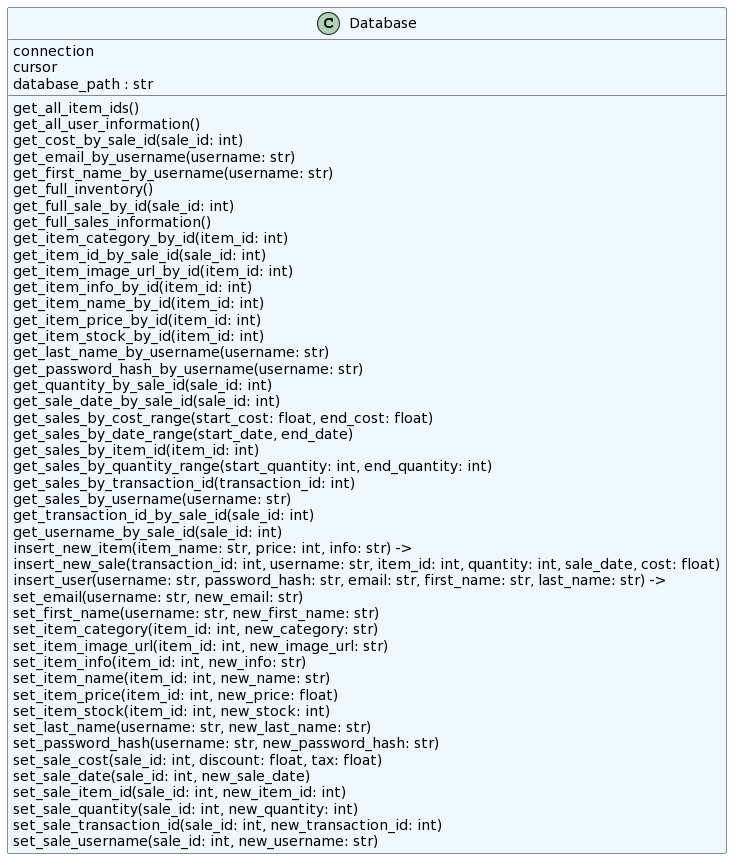

The diagram above was rendered by PlantUML. Its source (embedded in the PNG):
@startuml
set namespaceSeparator none
class "Database" as database.db.Database #aliceblue {
  connection
  cursor
  database_path : str
  get_all_item_ids()
  get_all_user_information()
  get_cost_by_sale_id(sale_id: int)
  get_email_by_username(username: str)
  get_first_name_by_username(username: str)
  get_full_inventory()
  get_full_sale_by_id(sale_id: int)
  get_full_sales_information()
  get_item_category_by_id(item_id: int)
  get_item_id_by_sale_id(sale_id: int)
  get_item_image_url_by_id(item_id: int)
  get_item_info_by_id(item_id: int)
  get_item_name_by_id(item_id: int)
  get_item_price_by_id(item_id: int)
  get_item_stock_by_id(item_id: int)
  get_last_name_by_username(username: str)
  get_password_hash_by_username(username: str)
  get_quantity_by_sale_id(sale_id: int)
  get_sale_date_by_sale_id(sale_id: int)
  get_sales_by_cost_range(start_cost: float, end_cost: float)
  get_sales_by_date_range(start_date, end_date)
  get_sales_by_item_id(item_id: int)
  get_sales_by_quantity_range(start_quantity: int, end_quantity: int)
  get_sales_by_transaction_id(transaction_id: int)
  get_sales_by_username(username: str)
  get_transaction_id_by_sale_id(sale_id: int)
  get_username_by_sale_id(sale_id: int)
  insert_new_item(item_name: str, price: int, info: str) -> 
  insert_new_sale(transaction_id: int, username: str, item_id: int, quantity: int, sale_date, cost: float)
  insert_user(username: str, password_hash: str, email: str, first_name: str, last_name: str) -> 
  set_email(username: str, new_email: str)
  set_first_name(username: str, new_first_name: str)
  set_item_category(item_id: int, new_category: str)
  set_item_image_url(item_id: int, new_image_url: str)
  set_item_info(item_id: int, new_info: str)
  set_item_name(item_id: int, new_name: str)
  set_item_price(item_id: int, new_price: float)
  set_item_stock(item_id: int, new_stock: int)
  set_last_name(username: str, new_last_name: str)
  set_password_hash(username: str, new_password_hash: str)
  set_sale_cost(sale_id: int, discount: float, tax: float)
  set_sale_date(sale_id: int, new_sale_date)
  set_sale_item_id(sale_id: int, new_item_id: int)
  set_sale_quantity(sale_id: int, new_quantity: int)
  set_sale_transaction_id(sale_id: int, new_transaction_id: int)
  set_sale_username(sale_id: int, new_username: str)
}
@enduml